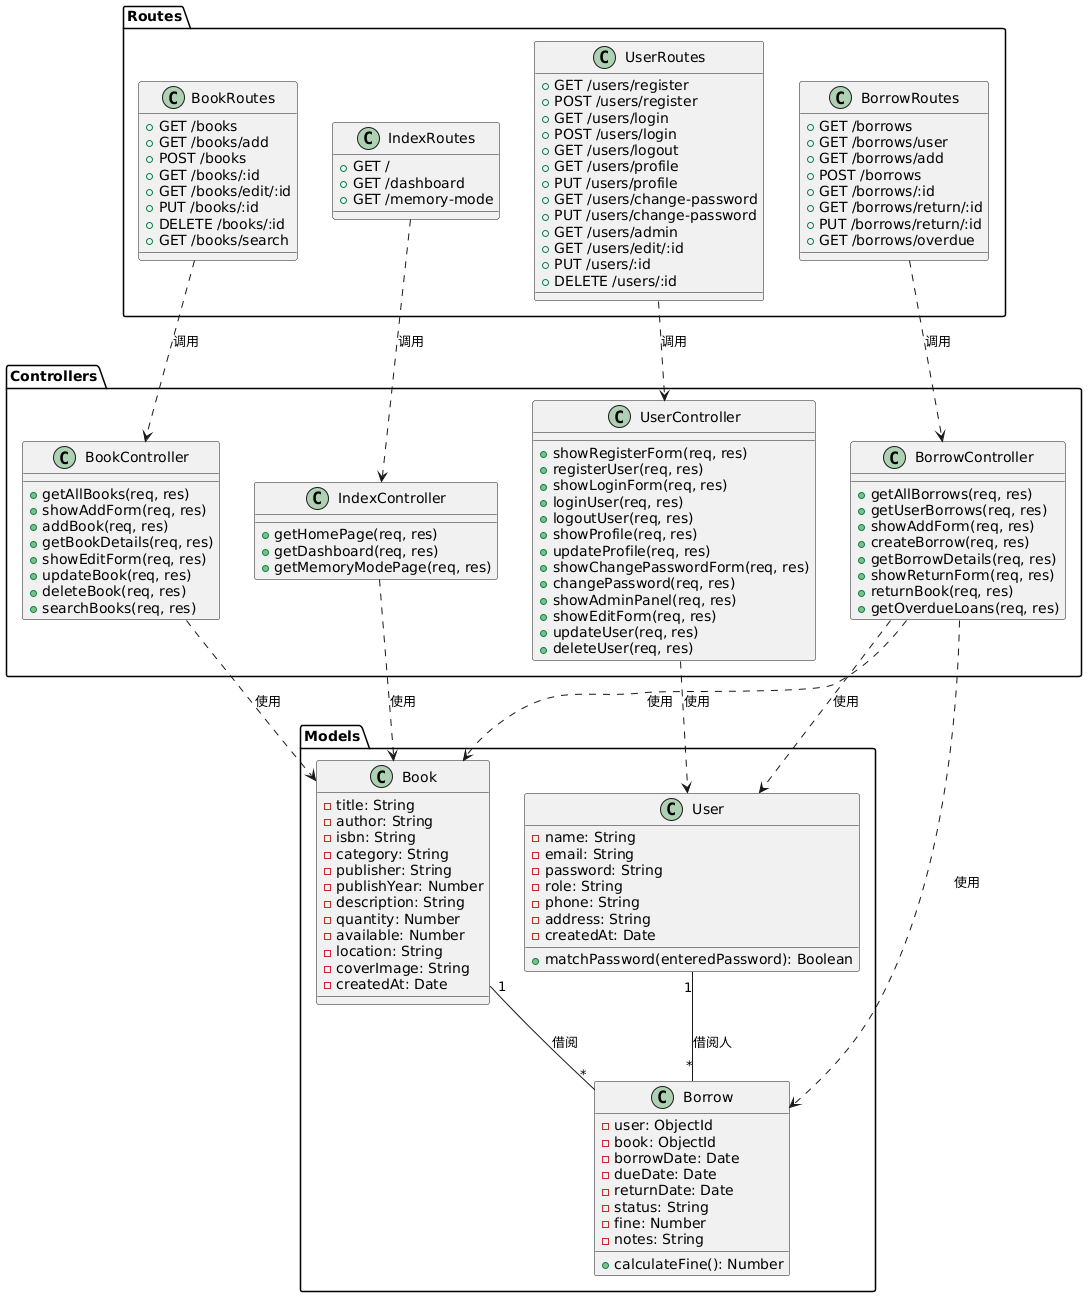

The diagram above was rendered by PlantUML. Its source (embedded in the PNG):
@startuml
' 模型部分
package "Models" {
  class Book {
      - title: String
      - author: String
      - isbn: String
      - category: String
      - publisher: String
      - publishYear: Number
      - description: String
      - quantity: Number
      - available: Number
      - location: String
      - coverImage: String
      - createdAt: Date
  }

  class User {
      - name: String
      - email: String
      - password: String
      - role: String
      - phone: String
      - address: String
      - createdAt: Date
      + matchPassword(enteredPassword): Boolean
  }

  class Borrow {
      - user: ObjectId
      - book: ObjectId
      - borrowDate: Date
      - dueDate: Date
      - returnDate: Date
      - status: String
      - fine: Number
      - notes: String
      + calculateFine(): Number
  }
}

' 控制器部分
package "Controllers" {
  class BookController {
    + getAllBooks(req, res)
    + showAddForm(req, res)
    + addBook(req, res)
    + getBookDetails(req, res)
    + showEditForm(req, res)
    + updateBook(req, res)
    + deleteBook(req, res)
    + searchBooks(req, res)
  }

  class UserController {
    + showRegisterForm(req, res)
    + registerUser(req, res)
    + showLoginForm(req, res)
    + loginUser(req, res)
    + logoutUser(req, res)
    + showProfile(req, res)
    + updateProfile(req, res)
    + showChangePasswordForm(req, res)
    + changePassword(req, res)
    + showAdminPanel(req, res)
    + showEditForm(req, res)
    + updateUser(req, res)
    + deleteUser(req, res)
  }

  class BorrowController {
    + getAllBorrows(req, res)
    + getUserBorrows(req, res)
    + showAddForm(req, res)
    + createBorrow(req, res)
    + getBorrowDetails(req, res)
    + showReturnForm(req, res)
    + returnBook(req, res)
    + getOverdueLoans(req, res)
  }

  class IndexController {
    + getHomePage(req, res)
    + getDashboard(req, res)
    + getMemoryModePage(req, res)
  }
}

' 路由部分
package "Routes" {
  class BookRoutes {
    + GET /books
    + GET /books/add
    + POST /books
    + GET /books/:id
    + GET /books/edit/:id
    + PUT /books/:id
    + DELETE /books/:id
    + GET /books/search
  }

  class UserRoutes {
    + GET /users/register
    + POST /users/register
    + GET /users/login
    + POST /users/login
    + GET /users/logout
    + GET /users/profile
    + PUT /users/profile
    + GET /users/change-password
    + PUT /users/change-password
    + GET /users/admin
    + GET /users/edit/:id
    + PUT /users/:id
    + DELETE /users/:id
  }

  class BorrowRoutes {
    + GET /borrows
    + GET /borrows/user
    + GET /borrows/add
    + POST /borrows
    + GET /borrows/:id
    + GET /borrows/return/:id
    + PUT /borrows/return/:id
    + GET /borrows/overdue
  }

  class IndexRoutes {
    + GET /
    + GET /dashboard
    + GET /memory-mode
  }
}

' 关系
Book "1" -- "*" Borrow : 借阅
User "1" -- "*" Borrow : 借阅人

BookController ..> Book : 使用
UserController ..> User : 使用
BorrowController ..> Borrow : 使用
BorrowController ..> Book : 使用
BorrowController ..> User : 使用
IndexController ..> Book : 使用

BookRoutes ..> BookController : 调用
UserRoutes ..> UserController : 调用
BorrowRoutes ..> BorrowController : 调用
IndexRoutes ..> IndexController : 调用
@enduml